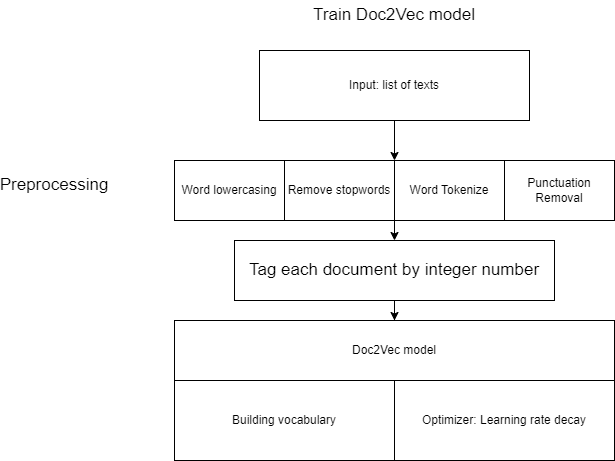

The diagram above was exported from draw.io. Its source (the exported page's mxGraphModel, read from the mxfile embedded in the PNG):
<mxGraphModel dx="1038" dy="579" grid="1" gridSize="10" guides="1" tooltips="1" connect="1" arrows="1" fold="1" page="1" pageScale="1" pageWidth="850" pageHeight="1100" math="0" shadow="0">
  <root>
    <mxCell id="0" />
    <mxCell id="1" parent="0" />
    <mxCell id="BG825axCIU0TEFn4qbg4-1" value="" style="rounded=0;whiteSpace=wrap;html=1;" vertex="1" parent="1">
      <mxGeometry x="190" y="320" width="440" height="140" as="geometry" />
    </mxCell>
    <mxCell id="BG825axCIU0TEFn4qbg4-11" style="edgeStyle=orthogonalEdgeStyle;rounded=0;orthogonalLoop=1;jettySize=auto;html=1;entryX=0;entryY=0;entryDx=0;entryDy=0;fontSize=17;" edge="1" parent="1" source="BG825axCIU0TEFn4qbg4-2" target="BG825axCIU0TEFn4qbg4-8">
      <mxGeometry relative="1" as="geometry" />
    </mxCell>
    <mxCell id="BG825axCIU0TEFn4qbg4-2" value="Input: list of texts" style="rounded=0;whiteSpace=wrap;html=1;" vertex="1" parent="1">
      <mxGeometry x="275" y="50" width="270" height="70" as="geometry" />
    </mxCell>
    <mxCell id="BG825axCIU0TEFn4qbg4-3" value="Doc2Vec model" style="rounded=0;whiteSpace=wrap;html=1;" vertex="1" parent="1">
      <mxGeometry x="190" y="320" width="440" height="60" as="geometry" />
    </mxCell>
    <mxCell id="BG825axCIU0TEFn4qbg4-4" value="Building vocabulary" style="rounded=0;whiteSpace=wrap;html=1;" vertex="1" parent="1">
      <mxGeometry x="190" y="380" width="220" height="80" as="geometry" />
    </mxCell>
    <mxCell id="BG825axCIU0TEFn4qbg4-5" value="Optimizer: Learning rate decay" style="rounded=0;whiteSpace=wrap;html=1;" vertex="1" parent="1">
      <mxGeometry x="410" y="380" width="220" height="80" as="geometry" />
    </mxCell>
    <mxCell id="BG825axCIU0TEFn4qbg4-6" value="Word lowercasing" style="rounded=0;whiteSpace=wrap;html=1;" vertex="1" parent="1">
      <mxGeometry x="190" y="160" width="110" height="60" as="geometry" />
    </mxCell>
    <mxCell id="BG825axCIU0TEFn4qbg4-14" style="edgeStyle=orthogonalEdgeStyle;rounded=0;orthogonalLoop=1;jettySize=auto;html=1;exitX=1;exitY=1;exitDx=0;exitDy=0;entryX=0.5;entryY=0;entryDx=0;entryDy=0;fontSize=17;" edge="1" parent="1" source="BG825axCIU0TEFn4qbg4-7" target="BG825axCIU0TEFn4qbg4-13">
      <mxGeometry relative="1" as="geometry" />
    </mxCell>
    <mxCell id="BG825axCIU0TEFn4qbg4-7" value="Remove stopwords" style="rounded=0;whiteSpace=wrap;html=1;" vertex="1" parent="1">
      <mxGeometry x="300" y="160" width="110" height="60" as="geometry" />
    </mxCell>
    <mxCell id="BG825axCIU0TEFn4qbg4-8" value="Word Tokenize" style="rounded=0;whiteSpace=wrap;html=1;" vertex="1" parent="1">
      <mxGeometry x="410" y="160" width="110" height="60" as="geometry" />
    </mxCell>
    <mxCell id="BG825axCIU0TEFn4qbg4-9" value="Punctuation Removal" style="rounded=0;whiteSpace=wrap;html=1;" vertex="1" parent="1">
      <mxGeometry x="520" y="160" width="110" height="60" as="geometry" />
    </mxCell>
    <mxCell id="BG825axCIU0TEFn4qbg4-10" value="&lt;font style=&quot;font-size: 17px;&quot;&gt;Preprocessing&lt;/font&gt;" style="text;html=1;strokeColor=none;fillColor=none;align=center;verticalAlign=middle;whiteSpace=wrap;rounded=0;" vertex="1" parent="1">
      <mxGeometry x="40" y="170" width="60" height="30" as="geometry" />
    </mxCell>
    <mxCell id="BG825axCIU0TEFn4qbg4-15" style="edgeStyle=orthogonalEdgeStyle;rounded=0;orthogonalLoop=1;jettySize=auto;html=1;exitX=0.5;exitY=1;exitDx=0;exitDy=0;fontSize=17;" edge="1" parent="1" source="BG825axCIU0TEFn4qbg4-13" target="BG825axCIU0TEFn4qbg4-3">
      <mxGeometry relative="1" as="geometry" />
    </mxCell>
    <mxCell id="BG825axCIU0TEFn4qbg4-13" value="Tag each document by integer number" style="rounded=0;whiteSpace=wrap;html=1;fontSize=17;" vertex="1" parent="1">
      <mxGeometry x="250" y="240" width="320" height="60" as="geometry" />
    </mxCell>
    <mxCell id="BG825axCIU0TEFn4qbg4-16" value="&lt;font style=&quot;font-size: 17px;&quot;&gt;Train Doc2Vec model&lt;/font&gt;" style="text;html=1;strokeColor=none;fillColor=none;align=center;verticalAlign=middle;whiteSpace=wrap;rounded=0;" vertex="1" parent="1">
      <mxGeometry x="280" width="260" height="30" as="geometry" />
    </mxCell>
  </root>
</mxGraphModel>